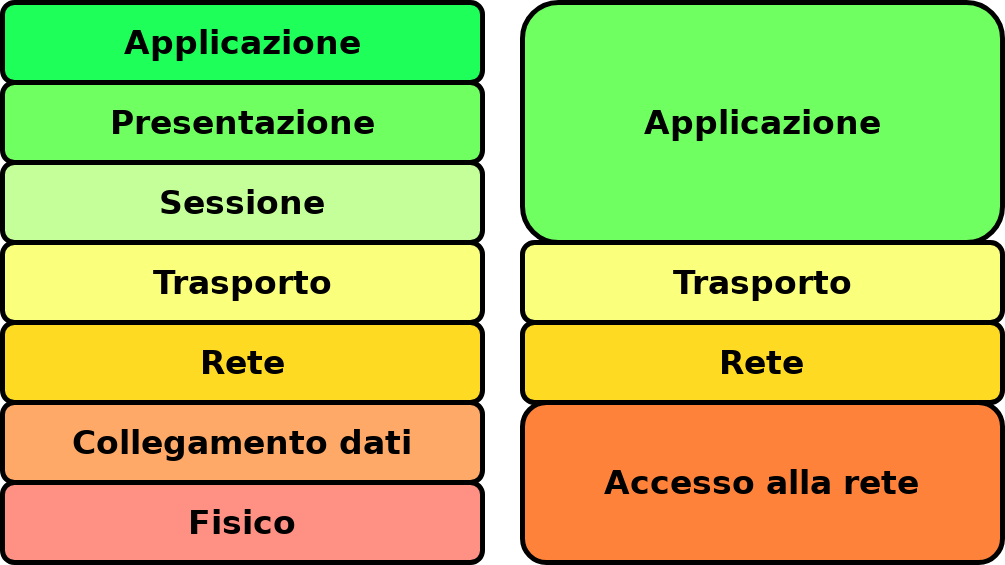

The diagram above was exported from draw.io. Its source (the exported page's mxGraphModel, read from the mxfile embedded in the PNG):
<mxGraphModel dx="1422" dy="793" grid="1" gridSize="10" guides="1" tooltips="1" connect="1" arrows="1" fold="1" page="1" pageScale="1" pageWidth="1600" pageHeight="900" math="0" shadow="0">
  <root>
    <mxCell id="WDzP-GSOoe2ZNIXTeNAW-0" />
    <mxCell id="WDzP-GSOoe2ZNIXTeNAW-1" parent="WDzP-GSOoe2ZNIXTeNAW-0" />
    <mxCell id="WDzP-GSOoe2ZNIXTeNAW-2" value="" style="rounded=1;whiteSpace=wrap;html=1;strokeWidth=5;fillColor=#C5FF99;" vertex="1" parent="WDzP-GSOoe2ZNIXTeNAW-1">
      <mxGeometry x="80" y="440" width="480" height="80" as="geometry" />
    </mxCell>
    <mxCell id="WDzP-GSOoe2ZNIXTeNAW-3" value="" style="rounded=1;whiteSpace=wrap;html=1;strokeWidth=5;fillColor=#FFA968;" vertex="1" parent="WDzP-GSOoe2ZNIXTeNAW-1">
      <mxGeometry x="80" y="680" width="480" height="80" as="geometry" />
    </mxCell>
    <mxCell id="WDzP-GSOoe2ZNIXTeNAW-4" value="" style="rounded=1;whiteSpace=wrap;html=1;strokeWidth=5;fillColor=#FF9084;" vertex="1" parent="WDzP-GSOoe2ZNIXTeNAW-1">
      <mxGeometry x="80" y="760" width="480" height="80" as="geometry" />
    </mxCell>
    <mxCell id="WDzP-GSOoe2ZNIXTeNAW-5" value="&lt;b&gt;&lt;font style=&quot;font-size: 33px;&quot;&gt;Fisico&lt;/font&gt;&lt;/b&gt;" style="text;html=1;align=center;verticalAlign=middle;whiteSpace=wrap;rounded=0;" vertex="1" parent="WDzP-GSOoe2ZNIXTeNAW-1">
      <mxGeometry x="115" y="770" width="410" height="60" as="geometry" />
    </mxCell>
    <mxCell id="WDzP-GSOoe2ZNIXTeNAW-6" value="&lt;b&gt;&lt;font style=&quot;font-size: 33px;&quot;&gt;Collegamento dati&lt;/font&gt;&lt;/b&gt;" style="text;html=1;align=center;verticalAlign=middle;whiteSpace=wrap;rounded=0;" vertex="1" parent="WDzP-GSOoe2ZNIXTeNAW-1">
      <mxGeometry x="115" y="690" width="410" height="60" as="geometry" />
    </mxCell>
    <mxCell id="WDzP-GSOoe2ZNIXTeNAW-7" value="" style="rounded=1;whiteSpace=wrap;html=1;strokeWidth=5;fillColor=#FFDA23;" vertex="1" parent="WDzP-GSOoe2ZNIXTeNAW-1">
      <mxGeometry x="80" y="600" width="480" height="80" as="geometry" />
    </mxCell>
    <mxCell id="WDzP-GSOoe2ZNIXTeNAW-8" value="&lt;b&gt;&lt;font style=&quot;font-size: 33px;&quot;&gt;Rete&lt;/font&gt;&lt;/b&gt;" style="text;html=1;align=center;verticalAlign=middle;whiteSpace=wrap;rounded=0;" vertex="1" parent="WDzP-GSOoe2ZNIXTeNAW-1">
      <mxGeometry x="115" y="610" width="410" height="60" as="geometry" />
    </mxCell>
    <mxCell id="WDzP-GSOoe2ZNIXTeNAW-9" value="" style="rounded=1;whiteSpace=wrap;html=1;strokeWidth=5;fillColor=#FAFF7C;" vertex="1" parent="WDzP-GSOoe2ZNIXTeNAW-1">
      <mxGeometry x="80" y="520" width="480" height="80" as="geometry" />
    </mxCell>
    <mxCell id="WDzP-GSOoe2ZNIXTeNAW-10" value="&lt;b&gt;&lt;font style=&quot;font-size: 33px;&quot;&gt;Trasporto&lt;/font&gt;&lt;/b&gt;" style="text;html=1;align=center;verticalAlign=middle;whiteSpace=wrap;rounded=0;" vertex="1" parent="WDzP-GSOoe2ZNIXTeNAW-1">
      <mxGeometry x="115" y="530" width="410" height="60" as="geometry" />
    </mxCell>
    <mxCell id="WDzP-GSOoe2ZNIXTeNAW-11" value="&lt;b&gt;&lt;font style=&quot;font-size: 33px;&quot;&gt;Sessione&lt;/font&gt;&lt;/b&gt;" style="text;html=1;align=center;verticalAlign=middle;whiteSpace=wrap;rounded=0;" vertex="1" parent="WDzP-GSOoe2ZNIXTeNAW-1">
      <mxGeometry x="115" y="450" width="410" height="60" as="geometry" />
    </mxCell>
    <mxCell id="WDzP-GSOoe2ZNIXTeNAW-12" value="" style="rounded=1;whiteSpace=wrap;html=1;strokeWidth=5;fillColor=#70FF60;" vertex="1" parent="WDzP-GSOoe2ZNIXTeNAW-1">
      <mxGeometry x="80" y="360" width="480" height="80" as="geometry" />
    </mxCell>
    <mxCell id="WDzP-GSOoe2ZNIXTeNAW-13" value="&lt;b&gt;&lt;font style=&quot;font-size: 33px;&quot;&gt;Presentazione&lt;/font&gt;&lt;/b&gt;" style="text;html=1;align=center;verticalAlign=middle;whiteSpace=wrap;rounded=0;" vertex="1" parent="WDzP-GSOoe2ZNIXTeNAW-1">
      <mxGeometry x="115" y="370" width="410" height="60" as="geometry" />
    </mxCell>
    <mxCell id="WDzP-GSOoe2ZNIXTeNAW-14" value="" style="rounded=1;whiteSpace=wrap;html=1;strokeWidth=5;fillColor=#1EFF5A;" vertex="1" parent="WDzP-GSOoe2ZNIXTeNAW-1">
      <mxGeometry x="80" y="280" width="480" height="80" as="geometry" />
    </mxCell>
    <mxCell id="WDzP-GSOoe2ZNIXTeNAW-15" value="&lt;b&gt;&lt;font style=&quot;font-size: 33px;&quot;&gt;Applicazione&lt;/font&gt;&lt;/b&gt;" style="text;html=1;align=center;verticalAlign=middle;whiteSpace=wrap;rounded=0;" vertex="1" parent="WDzP-GSOoe2ZNIXTeNAW-1">
      <mxGeometry x="115" y="290" width="410" height="60" as="geometry" />
    </mxCell>
    <mxCell id="5r296MNbtaBi_JcMrG9k-0" value="" style="rounded=1;whiteSpace=wrap;html=1;strokeWidth=5;fillColor=#FF823A;" vertex="1" parent="WDzP-GSOoe2ZNIXTeNAW-1">
      <mxGeometry x="600" y="680" width="480" height="160" as="geometry" />
    </mxCell>
    <mxCell id="5r296MNbtaBi_JcMrG9k-3" value="" style="rounded=1;whiteSpace=wrap;html=1;strokeWidth=5;fillColor=#FFDA23;" vertex="1" parent="WDzP-GSOoe2ZNIXTeNAW-1">
      <mxGeometry x="600" y="600" width="480" height="80" as="geometry" />
    </mxCell>
    <mxCell id="5r296MNbtaBi_JcMrG9k-4" value="" style="rounded=1;whiteSpace=wrap;html=1;strokeWidth=5;fillColor=#FAFF7C;" vertex="1" parent="WDzP-GSOoe2ZNIXTeNAW-1">
      <mxGeometry x="600" y="520" width="480" height="80" as="geometry" />
    </mxCell>
    <mxCell id="5r296MNbtaBi_JcMrG9k-5" value="" style="rounded=1;whiteSpace=wrap;html=1;strokeWidth=5;fillColor=#70FF60;" vertex="1" parent="WDzP-GSOoe2ZNIXTeNAW-1">
      <mxGeometry x="600" y="280" width="480" height="240" as="geometry" />
    </mxCell>
    <mxCell id="5r296MNbtaBi_JcMrG9k-6" value="&lt;b&gt;&lt;font style=&quot;font-size: 33px;&quot;&gt;Accesso alla rete&lt;br&gt;&lt;/font&gt;&lt;/b&gt;" style="text;html=1;align=center;verticalAlign=middle;whiteSpace=wrap;rounded=0;" vertex="1" parent="WDzP-GSOoe2ZNIXTeNAW-1">
      <mxGeometry x="635" y="730" width="410" height="60" as="geometry" />
    </mxCell>
    <mxCell id="5r296MNbtaBi_JcMrG9k-7" value="&lt;b&gt;&lt;font style=&quot;font-size: 33px;&quot;&gt;Rete&lt;br&gt;&lt;/font&gt;&lt;/b&gt;" style="text;html=1;align=center;verticalAlign=middle;whiteSpace=wrap;rounded=0;" vertex="1" parent="WDzP-GSOoe2ZNIXTeNAW-1">
      <mxGeometry x="635" y="610" width="410" height="60" as="geometry" />
    </mxCell>
    <mxCell id="5r296MNbtaBi_JcMrG9k-8" value="&lt;b&gt;&lt;font style=&quot;font-size: 33px;&quot;&gt;Trasporto&lt;/font&gt;&lt;/b&gt;" style="text;html=1;align=center;verticalAlign=middle;whiteSpace=wrap;rounded=0;" vertex="1" parent="WDzP-GSOoe2ZNIXTeNAW-1">
      <mxGeometry x="635" y="530" width="410" height="60" as="geometry" />
    </mxCell>
    <mxCell id="5r296MNbtaBi_JcMrG9k-9" value="&lt;b&gt;&lt;font style=&quot;font-size: 33px;&quot;&gt;Applicazione&lt;/font&gt;&lt;/b&gt;" style="text;html=1;align=center;verticalAlign=middle;whiteSpace=wrap;rounded=0;" vertex="1" parent="WDzP-GSOoe2ZNIXTeNAW-1">
      <mxGeometry x="635" y="370" width="410" height="60" as="geometry" />
    </mxCell>
  </root>
</mxGraphModel>